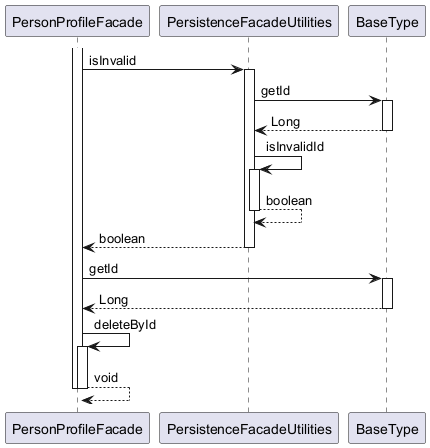

The diagram above was rendered by PlantUML. Its source (embedded in the PNG):
@startuml

participant PersonProfileFacade
participant PersistenceFacadeUtilities
participant BaseType

activate PersonProfileFacade
	PersonProfileFacade -> PersistenceFacadeUtilities : isInvalid
	activate PersistenceFacadeUtilities
		PersistenceFacadeUtilities -> BaseType : getId
		activate BaseType
			BaseType --> PersistenceFacadeUtilities : Long
		deactivate BaseType
		PersistenceFacadeUtilities -> PersistenceFacadeUtilities : isInvalidId
		activate PersistenceFacadeUtilities
			PersistenceFacadeUtilities --> PersistenceFacadeUtilities : boolean
		deactivate PersistenceFacadeUtilities
		PersistenceFacadeUtilities --> PersonProfileFacade : boolean
	deactivate PersistenceFacadeUtilities
	PersonProfileFacade -> BaseType : getId
	activate BaseType
		BaseType --> PersonProfileFacade : Long
	deactivate BaseType
	PersonProfileFacade -> PersonProfileFacade : deleteById
	activate PersonProfileFacade
		PersonProfileFacade --> PersonProfileFacade : void
	deactivate PersonProfileFacade
deactivate PersonProfileFacade

@enduml